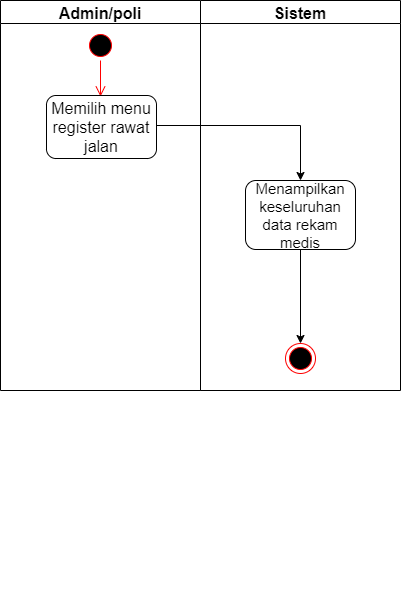

The diagram above was exported from draw.io. Its source (the exported page's mxGraphModel, read from the mxfile embedded in the PNG):
<mxGraphModel dx="868" dy="474" grid="1" gridSize="10" guides="1" tooltips="1" connect="1" arrows="1" fold="1" page="1" pageScale="1" pageWidth="850" pageHeight="1100" math="0" shadow="0">
  <root>
    <mxCell id="0" />
    <mxCell id="1" parent="0" />
    <mxCell id="xyZNAWS6gUrrvqvmV1y8-1" value="" style="ellipse;html=1;shape=startState;fillColor=#000000;strokeColor=#ff0000;fontSize=16;" vertex="1" parent="1">
      <mxGeometry x="310" y="40" width="30" height="30" as="geometry" />
    </mxCell>
    <mxCell id="xyZNAWS6gUrrvqvmV1y8-2" value="" style="edgeStyle=orthogonalEdgeStyle;html=1;verticalAlign=bottom;endArrow=open;endSize=8;strokeColor=#ff0000;rounded=0;fontSize=16;" edge="1" parent="1" source="xyZNAWS6gUrrvqvmV1y8-1">
      <mxGeometry relative="1" as="geometry">
        <mxPoint x="325" y="106" as="targetPoint" />
      </mxGeometry>
    </mxCell>
    <mxCell id="xyZNAWS6gUrrvqvmV1y8-3" value="" style="group" vertex="1" connectable="0" parent="1">
      <mxGeometry x="225" y="10" width="400" height="590" as="geometry" />
    </mxCell>
    <mxCell id="xyZNAWS6gUrrvqvmV1y8-4" value="" style="group" vertex="1" connectable="0" parent="xyZNAWS6gUrrvqvmV1y8-3">
      <mxGeometry width="400" height="590" as="geometry" />
    </mxCell>
    <mxCell id="xyZNAWS6gUrrvqvmV1y8-5" value="Admin/poli" style="swimlane;fontSize=16;" vertex="1" parent="xyZNAWS6gUrrvqvmV1y8-4">
      <mxGeometry width="200" height="390" as="geometry" />
    </mxCell>
    <mxCell id="xyZNAWS6gUrrvqvmV1y8-6" value="&lt;span style=&quot;font-size: 16px;&quot;&gt;Memilih menu register rawat jalan&lt;/span&gt;" style="rounded=1;whiteSpace=wrap;html=1;fontSize=12;" vertex="1" parent="xyZNAWS6gUrrvqvmV1y8-5">
      <mxGeometry x="46" y="95" width="110" height="63" as="geometry" />
    </mxCell>
    <mxCell id="xyZNAWS6gUrrvqvmV1y8-7" value="Sistem" style="swimlane;fontSize=16;" vertex="1" parent="xyZNAWS6gUrrvqvmV1y8-4">
      <mxGeometry x="200" width="200" height="390" as="geometry" />
    </mxCell>
    <mxCell id="xyZNAWS6gUrrvqvmV1y8-10" value="" style="ellipse;html=1;shape=endState;fillColor=#000000;strokeColor=#ff0000;fontSize=12;" vertex="1" parent="xyZNAWS6gUrrvqvmV1y8-7">
      <mxGeometry x="85" y="343" width="30" height="30" as="geometry" />
    </mxCell>
    <mxCell id="xyZNAWS6gUrrvqvmV1y8-13" value="&lt;font style=&quot;font-size: 15px;&quot;&gt;Menampilkan keseluruhan data rekam medis&lt;/font&gt;" style="rounded=1;whiteSpace=wrap;html=1;fontSize=12;" vertex="1" parent="xyZNAWS6gUrrvqvmV1y8-7">
      <mxGeometry x="45" y="180" width="110" height="69" as="geometry" />
    </mxCell>
    <mxCell id="xyZNAWS6gUrrvqvmV1y8-16" style="edgeStyle=orthogonalEdgeStyle;rounded=0;orthogonalLoop=1;jettySize=auto;html=1;fontSize=16;entryX=0.5;entryY=0;entryDx=0;entryDy=0;" edge="1" parent="xyZNAWS6gUrrvqvmV1y8-7" source="xyZNAWS6gUrrvqvmV1y8-13" target="xyZNAWS6gUrrvqvmV1y8-10">
      <mxGeometry relative="1" as="geometry">
        <mxPoint x="100" y="340" as="targetPoint" />
      </mxGeometry>
    </mxCell>
    <mxCell id="xyZNAWS6gUrrvqvmV1y8-15" value="" style="edgeStyle=segmentEdgeStyle;endArrow=classic;html=1;rounded=0;fontSize=12;exitX=1;exitY=0.5;exitDx=0;exitDy=0;entryX=0.5;entryY=0;entryDx=0;entryDy=0;" edge="1" parent="xyZNAWS6gUrrvqvmV1y8-4" target="xyZNAWS6gUrrvqvmV1y8-13">
      <mxGeometry width="50" height="50" relative="1" as="geometry">
        <mxPoint x="156" y="125" as="sourcePoint" />
        <mxPoint x="300" y="142" as="targetPoint" />
      </mxGeometry>
    </mxCell>
  </root>
</mxGraphModel>